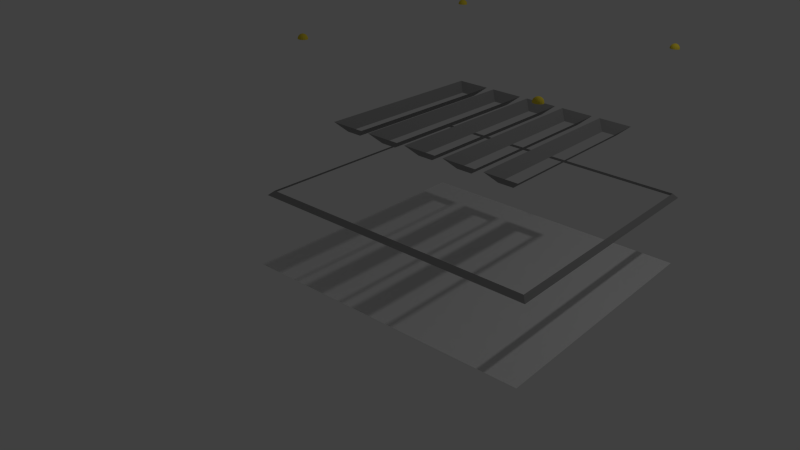 # Source: tile02.blend  (saved by Blender 2.67.0; exported with 4.5.12 LTS)
import bpy
from mathutils import Matrix  # noqa: F401  (used for matrix-valued properties, if any)

bpy.ops.wm.read_factory_settings(use_empty=True)
scene = bpy.context.scene
scene.name = 'Scene'

# ---- collections
col_collection_1 = bpy.data.collections.new('Collection 1'); scene.collection.children.link(col_collection_1)

# ---- materials (node trees are filled in below, after node groups)
mat_side = bpy.data.materials.new('side')
mat_side.alpha_threshold = 0.0
mat_side.use_transparent_shadow = False
mat_side.diffuse_color = (0.3032, 0.3032, 0.3032, 1.0)
mat_side.roughness = 0.5
mat_side.line_color = (0.0, 0.0, 0.0, 1.0)
mat_metal1 = bpy.data.materials.new('metal1')
mat_metal1.alpha_threshold = 0.0
mat_metal1.use_transparent_shadow = False
mat_metal1.diffuse_color = (0.4, 0.4, 0.4, 1.0)
mat_metal1.specular_color = (0.8, 0.8, 0.8)
mat_metal1.roughness = 0.5
mat_metal1.specular_intensity = 0.75
mat_metal1.line_color = (0.0, 0.0, 0.0, 1.0)
mat_floor = bpy.data.materials.new('floor')
mat_floor.alpha_threshold = 0.0
mat_floor.use_transparent_shadow = False
mat_floor.diffuse_color = (0.1193, 0.1193, 0.1193, 1.0)
mat_floor.specular_color = (0.0, 0.0, 0.0)
mat_floor.roughness = 0.5
mat_floor.specular_intensity = 0.0
mat_floor.line_color = (0.0, 0.0, 0.0, 1.0)
mat_bolt = bpy.data.materials.new('bolt')
mat_bolt.alpha_threshold = 0.0
mat_bolt.use_transparent_shadow = False
mat_bolt.diffuse_color = (0.8, 0.6348, 0.05295, 1.0)
mat_bolt.roughness = 0.5
mat_bolt.line_color = (0.0, 0.0, 0.0, 1.0)

# ---- material node trees

# ---- world
world_world = bpy.data.worlds.new('World'); scene.world = world_world
world_world.color = (0.05088, 0.05088, 0.05088)
world_world.use_sun_shadow = False
world_world.sun_shadow_jitter_overblur = 0.0
world_world.cycles.sampling_method = 'MANUAL'
world_world.cycles.sample_map_resolution = 256

# ---- cameras
cam_camera = bpy.data.cameras.new('Camera')
cam_camera.clip_end = 100.0
cam_camera.lens = 35.0
cam_camera.sensor_width = 32.0
cam_camera.sensor_height = 18.0
cam_camera.ortho_scale = 7.314
cam_camera.dof.focus_distance = 0.0
cam_camera.dof.aperture_fstop = 128.0

# ---- lights
light_lamp = bpy.data.lights.new('Lamp', 'POINT')
light_lamp.transmission_factor = 0.0
light_lamp.cutoff_distance = 30.0
light_lamp.energy = 100.0
light_lamp.shadow_buffer_clip_start = 1.001
light_lamp.shadow_soft_size = 0.1
light_lamp.shadow_maximum_resolution = 0.006
light_lamp.use_absolute_resolution = True
light_lamp.cycles.use_multiple_importance_sampling = False

# ---- meshes
me_plane_001 = bpy.data.meshes.new('Plane.001')
me_plane_001.from_pydata([(-1.025, -1.225, -0.125), (-1.225, -1.225, -0.125), (-1.025, 1.225, -0.125), (-1.225, 1.225, -0.125), (-0.9, -1.35, 0.0), (-1.35, -1.35, 0.0), (-0.9, 1.35, 0.0), (-1.35, 1.35, 0.0), (1.225, -1.225, -0.125), (1.025, -1.225, -0.125), (1.225, 1.225, -0.125), (1.025, 1.225, -0.125), (1.35, -1.35, 0.0), (0.9, -1.35, 0.0), (1.35, 1.35, 0.0), (0.9, 1.35, 0.0), (0.1, -1.225, -0.125), (-0.1, -1.225, -0.125), (0.1, 1.225, -0.125), (-0.1, 1.225, -0.125), (0.225, -1.35, 0.0), (-0.225, -1.35, 0.0), (0.225, 1.35, 0.0), (-0.225, 1.35, 0.0), (0.6625, -1.225, -0.125), (0.4625, -1.225, -0.125), (0.6625, 1.225, -0.125), (0.4625, 1.225, -0.125), (0.7875, -1.35, 0.0), (0.3375, -1.35, 0.0), (0.7875, 1.35, 0.0), (0.3375, 1.35, 0.0), (-0.4625, -1.225, -0.125), (-0.6625, -1.225, -0.125), (-0.4625, 1.225, -0.125), (-0.6625, 1.225, -0.125), (-0.3375, -1.35, 0.0), (-0.7875, -1.35, 0.0), (-0.3375, 1.35, 0.0), (-0.7875, 1.35, 0.0)], [], [(0, 1, 5, 4), (3, 2, 6, 7), (2, 0, 4, 6), (1, 3, 7, 5), (8, 9, 13, 12), (11, 10, 14, 15), (10, 8, 12, 14), (9, 11, 15, 13), (16, 17, 21, 20), (19, 18, 22, 23), (18, 16, 20, 22), (17, 19, 23, 21), (24, 25, 29, 28), (27, 26, 30, 31), (26, 24, 28, 30), (25, 27, 31, 29), (32, 33, 37, 36), (35, 34, 38, 39), (34, 32, 36, 38), (33, 35, 39, 37)])
me_plane_001.materials.append(mat_side)
me_plane_001.use_remesh_preserve_volume = False
me_plane_001.use_remesh_preserve_attributes = False
me_plane_001.use_mirror_vertex_groups = False
me_plane_001.update()
me_plane_003 = bpy.data.meshes.new('Plane.003')
me_plane_003.from_pydata([(1.0, -1.0, 0.0), (-1.0, -1.0, 0.0), (1.0, 1.0, 0.0), (-1.0, 1.0, 0.0)], [], [(1, 0, 2, 3)])
_uv = me_plane_003.uv_layers.new(name='UVMap')
_uv.uv.foreach_set('vector', [0.0, 0.0, 1.0, 0.0, 1.0, 1.0, 0.0, 1.0])
me_plane_003.use_remesh_preserve_volume = False
me_plane_003.use_remesh_preserve_attributes = False
me_plane_003.use_mirror_vertex_groups = False
me_plane_003.update()
me_plane = bpy.data.meshes.new('Plane')
me_plane.from_pydata([(0.9375, -0.9375, 0.03125), (-0.9375, -0.9375, 0.03125), (0.9375, 0.9375, 0.03125), (-0.9375, 0.9375, 0.03125), (0.9688, -0.9688, 0.0), (-0.9688, -0.9688, 0.0), (0.9688, 0.9688, 0.0), (-0.9688, 0.9688, 0.0)], [], [(0, 1, 5, 4), (3, 2, 6, 7), (2, 0, 4, 6), (1, 3, 7, 5)])
me_plane.polygons.foreach_set('material_index', [2, 2, 2, 2])
me_plane.materials.append(mat_metal1)
me_plane.materials.append(mat_floor)
me_plane.materials.append(mat_side)
me_plane.use_remesh_preserve_volume = False
me_plane.use_remesh_preserve_attributes = False
me_plane.use_mirror_vertex_groups = False
me_plane.update()
me_sphere_001 = bpy.data.meshes.new('Sphere.001')
me_sphere_001.from_pydata([(-1.637, 1.625, 0.09255), (-1.649, 1.625, 0.08899), (-1.66, 1.625, 0.08322), (-1.669, 1.625, 0.07544), (-1.677, 1.625, 0.06597), (-1.683, 1.625, 0.05517), (-1.686, 1.625, 0.04344), (-1.688, 1.625, 0.03125), (-1.636, 1.63, 0.09255), (-1.647, 1.634, 0.08899), (-1.657, 1.638, 0.08322), (-1.666, 1.642, 0.07544), (-1.673, 1.645, 0.06597), (-1.678, 1.647, 0.05517), (-1.682, 1.648, 0.04344), (-1.683, 1.649, 0.03125), (-1.634, 1.634, 0.09255), (-1.642, 1.642, 0.08899), (-1.65, 1.65, 0.08322), (-1.656, 1.656, 0.07544), (-1.662, 1.662, 0.06597), (-1.666, 1.666, 0.05517), (-1.668, 1.668, 0.04344), (-1.669, 1.669, 0.03125), (-1.63, 1.636, 0.09255), (-1.634, 1.647, 0.08899), (-1.638, 1.657, 0.08322), (-1.642, 1.666, 0.07544), (-1.645, 1.673, 0.06597), (-1.647, 1.678, 0.05517), (-1.648, 1.682, 0.04344), (-1.649, 1.683, 0.03125), (-1.625, 1.637, 0.09255), (-1.625, 1.649, 0.08899), (-1.625, 1.66, 0.08322), (-1.625, 1.669, 0.07544), (-1.625, 1.677, 0.06597), (-1.625, 1.683, 0.05517), (-1.625, 1.686, 0.04344), (-1.625, 1.688, 0.03125), (-1.62, 1.636, 0.09255), (-1.616, 1.647, 0.08899), (-1.612, 1.657, 0.08322), (-1.608, 1.666, 0.07544), (-1.605, 1.673, 0.06597), (-1.603, 1.678, 0.05517), (-1.602, 1.682, 0.04344), (-1.601, 1.683, 0.03125), (-1.616, 1.634, 0.09255), (-1.608, 1.642, 0.08899), (-1.6, 1.65, 0.08322), (-1.594, 1.656, 0.07544), (-1.588, 1.662, 0.06597), (-1.584, 1.666, 0.05517), (-1.582, 1.668, 0.04344), (-1.581, 1.669, 0.03125), (-1.614, 1.63, 0.09255), (-1.603, 1.634, 0.08899), (-1.593, 1.638, 0.08322), (-1.584, 1.642, 0.07544), (-1.577, 1.645, 0.06597), (-1.572, 1.647, 0.05517), (-1.568, 1.648, 0.04344), (-1.567, 1.649, 0.03125), (-1.613, 1.625, 0.09255), (-1.601, 1.625, 0.08899), (-1.59, 1.625, 0.08322), (-1.581, 1.625, 0.07544), (-1.573, 1.625, 0.06597), (-1.567, 1.625, 0.05517), (-1.564, 1.625, 0.04344), (-1.562, 1.625, 0.03125), (-1.614, 1.62, 0.09255), (-1.603, 1.616, 0.08899), (-1.593, 1.612, 0.08322), (-1.584, 1.608, 0.07544), (-1.577, 1.605, 0.06597), (-1.572, 1.603, 0.05517), (-1.568, 1.602, 0.04344), (-1.567, 1.601, 0.03125), (-1.616, 1.616, 0.09255), (-1.608, 1.608, 0.08899), (-1.6, 1.6, 0.08322), (-1.594, 1.594, 0.07544), (-1.588, 1.588, 0.06597), (-1.584, 1.584, 0.05517), (-1.582, 1.582, 0.04344), (-1.581, 1.581, 0.03125), (-1.62, 1.614, 0.09255), (-1.616, 1.603, 0.08899), (-1.612, 1.593, 0.08322), (-1.608, 1.584, 0.07544), (-1.605, 1.577, 0.06597), (-1.603, 1.572, 0.05517), (-1.602, 1.568, 0.04344), (-1.601, 1.567, 0.03125), (-1.625, 1.613, 0.09255), (-1.625, 1.601, 0.08899), (-1.625, 1.59, 0.08322), (-1.625, 1.581, 0.07544), (-1.625, 1.573, 0.06597), (-1.625, 1.567, 0.05517), (-1.625, 1.564, 0.04344), (-1.625, 1.562, 0.03125), (-1.625, 1.625, 0.09375), (-1.63, 1.614, 0.09255), (-1.634, 1.603, 0.08899), (-1.638, 1.593, 0.08322), (-1.642, 1.584, 0.07544), (-1.645, 1.577, 0.06597), (-1.647, 1.572, 0.05517), (-1.648, 1.568, 0.04344), (-1.649, 1.567, 0.03125), (-1.634, 1.616, 0.09255), (-1.642, 1.608, 0.08899), (-1.65, 1.6, 0.08322), (-1.656, 1.594, 0.07544), (-1.662, 1.588, 0.06597), (-1.666, 1.584, 0.05517), (-1.668, 1.582, 0.04344), (-1.669, 1.581, 0.03125), (-1.636, 1.62, 0.09255), (-1.647, 1.616, 0.08899), (-1.657, 1.612, 0.08322), (-1.666, 1.608, 0.07544), (-1.673, 1.605, 0.06597), (-1.678, 1.603, 0.05517), (-1.682, 1.602, 0.04344), (-1.683, 1.601, 0.03125), (-1.683, -1.649, 0.03125), (-1.682, -1.648, 0.04344), (-1.678, -1.647, 0.05517), (-1.673, -1.645, 0.06597), (-1.666, -1.642, 0.07544), (-1.657, -1.638, 0.08322), (-1.647, -1.634, 0.08899), (-1.636, -1.63, 0.09255), (-1.669, -1.669, 0.03125), (-1.668, -1.668, 0.04344), (-1.666, -1.666, 0.05517), (-1.662, -1.662, 0.06597), (-1.656, -1.656, 0.07544), (-1.65, -1.65, 0.08322), (-1.642, -1.642, 0.08899), (-1.634, -1.634, 0.09255), (-1.649, -1.683, 0.03125), (-1.648, -1.682, 0.04344), (-1.647, -1.678, 0.05517), (-1.645, -1.673, 0.06597), (-1.642, -1.666, 0.07544), (-1.638, -1.657, 0.08322), (-1.634, -1.647, 0.08899), (-1.63, -1.636, 0.09255), (-1.625, -1.625, 0.09375), (-1.625, -1.688, 0.03125), (-1.625, -1.686, 0.04344), (-1.625, -1.683, 0.05517), (-1.625, -1.677, 0.06597), (-1.625, -1.669, 0.07544), (-1.625, -1.66, 0.08322), (-1.625, -1.649, 0.08899), (-1.625, -1.637, 0.09255), (-1.601, -1.683, 0.03125), (-1.602, -1.682, 0.04344), (-1.603, -1.678, 0.05517), (-1.605, -1.673, 0.06597), (-1.608, -1.666, 0.07544), (-1.612, -1.657, 0.08322), (-1.616, -1.647, 0.08899), (-1.62, -1.636, 0.09255), (-1.581, -1.669, 0.03125), (-1.582, -1.668, 0.04344), (-1.584, -1.666, 0.05517), (-1.588, -1.662, 0.06597), (-1.594, -1.656, 0.07544), (-1.6, -1.65, 0.08322), (-1.608, -1.642, 0.08899), (-1.616, -1.634, 0.09255), (-1.567, -1.649, 0.03125), (-1.568, -1.648, 0.04344), (-1.572, -1.647, 0.05517), (-1.577, -1.645, 0.06597), (-1.584, -1.642, 0.07544), (-1.593, -1.638, 0.08322), (-1.603, -1.634, 0.08899), (-1.614, -1.63, 0.09255), (-1.562, -1.625, 0.03125), (-1.564, -1.625, 0.04344), (-1.567, -1.625, 0.05517), (-1.573, -1.625, 0.06597), (-1.581, -1.625, 0.07544), (-1.59, -1.625, 0.08322), (-1.601, -1.625, 0.08899), (-1.613, -1.625, 0.09255), (-1.567, -1.601, 0.03125), (-1.568, -1.602, 0.04344), (-1.572, -1.603, 0.05517), (-1.577, -1.605, 0.06597), (-1.584, -1.608, 0.07544), (-1.593, -1.612, 0.08322), (-1.603, -1.616, 0.08899), (-1.614, -1.62, 0.09255), (-1.581, -1.581, 0.03125), (-1.582, -1.582, 0.04344), (-1.584, -1.584, 0.05517), (-1.588, -1.588, 0.06597), (-1.594, -1.594, 0.07544), (-1.6, -1.6, 0.08322), (-1.608, -1.608, 0.08899), (-1.616, -1.616, 0.09255), (-1.601, -1.567, 0.03125), (-1.602, -1.568, 0.04344), (-1.603, -1.572, 0.05517), (-1.605, -1.577, 0.06597), (-1.608, -1.584, 0.07544), (-1.612, -1.593, 0.08322), (-1.616, -1.603, 0.08899), (-1.62, -1.614, 0.09255), (-1.625, -1.562, 0.03125), (-1.625, -1.564, 0.04344), (-1.625, -1.567, 0.05517), (-1.625, -1.573, 0.06597), (-1.625, -1.581, 0.07544), (-1.625, -1.59, 0.08322), (-1.625, -1.601, 0.08899), (-1.625, -1.613, 0.09255), (-1.649, -1.567, 0.03125), (-1.648, -1.568, 0.04344), (-1.647, -1.572, 0.05517), (-1.645, -1.577, 0.06597), (-1.642, -1.584, 0.07544), (-1.638, -1.593, 0.08322), (-1.634, -1.603, 0.08899), (-1.63, -1.614, 0.09255), (-1.669, -1.581, 0.03125), (-1.668, -1.582, 0.04344), (-1.666, -1.584, 0.05517), (-1.662, -1.588, 0.06597), (-1.656, -1.594, 0.07544), (-1.65, -1.6, 0.08322), (-1.642, -1.608, 0.08899), (-1.634, -1.616, 0.09255), (-1.683, -1.601, 0.03125), (-1.682, -1.602, 0.04344), (-1.678, -1.603, 0.05517), (-1.673, -1.605, 0.06597), (-1.666, -1.608, 0.07544), (-1.657, -1.612, 0.08322), (-1.647, -1.616, 0.08899), (-1.636, -1.62, 0.09255), (-1.688, -1.625, 0.03125), (-1.686, -1.625, 0.04344), (-1.683, -1.625, 0.05517), (-1.677, -1.625, 0.06597), (-1.669, -1.625, 0.07544), (-1.66, -1.625, 0.08322), (-1.649, -1.625, 0.08899), (-1.637, -1.625, 0.09255), (1.613, -1.625, 0.09255), (1.601, -1.625, 0.08899), (1.59, -1.625, 0.08322), (1.581, -1.625, 0.07544), (1.573, -1.625, 0.06597), (1.567, -1.625, 0.05517), (1.564, -1.625, 0.04344), (1.562, -1.625, 0.03125), (1.614, -1.62, 0.09255), (1.603, -1.616, 0.08899), (1.593, -1.612, 0.08322), (1.584, -1.608, 0.07544), (1.577, -1.605, 0.06597), (1.572, -1.603, 0.05517), (1.568, -1.602, 0.04344), (1.567, -1.601, 0.03125), (1.616, -1.616, 0.09255), (1.608, -1.608, 0.08899), (1.6, -1.6, 0.08322), (1.594, -1.594, 0.07544), (1.588, -1.588, 0.06597), (1.584, -1.584, 0.05517), (1.582, -1.582, 0.04344), (1.581, -1.581, 0.03125), (1.62, -1.614, 0.09255), (1.616, -1.603, 0.08899), (1.612, -1.593, 0.08322), (1.608, -1.584, 0.07544), (1.605, -1.577, 0.06597), (1.603, -1.572, 0.05517), (1.602, -1.568, 0.04344), (1.601, -1.567, 0.03125), (1.625, -1.613, 0.09255), (1.625, -1.601, 0.08899), (1.625, -1.59, 0.08322), (1.625, -1.581, 0.07544), (1.625, -1.573, 0.06597), (1.625, -1.567, 0.05517), (1.625, -1.564, 0.04344), (1.625, -1.562, 0.03125), (1.63, -1.614, 0.09255), (1.634, -1.603, 0.08899), (1.638, -1.593, 0.08322), (1.642, -1.584, 0.07544), (1.645, -1.577, 0.06597), (1.647, -1.572, 0.05517), (1.648, -1.568, 0.04344), (1.649, -1.567, 0.03125), (1.634, -1.616, 0.09255), (1.642, -1.608, 0.08899), (1.65, -1.6, 0.08322), (1.656, -1.594, 0.07544), (1.662, -1.588, 0.06597), (1.666, -1.584, 0.05517), (1.668, -1.582, 0.04344), (1.669, -1.581, 0.03125), (1.636, -1.62, 0.09255), (1.647, -1.616, 0.08899), (1.657, -1.612, 0.08322), (1.666, -1.608, 0.07544), (1.673, -1.605, 0.06597), (1.678, -1.603, 0.05517), (1.682, -1.602, 0.04344), (1.683, -1.601, 0.03125), (1.637, -1.625, 0.09255), (1.649, -1.625, 0.08899), (1.66, -1.625, 0.08322), (1.669, -1.625, 0.07544), (1.677, -1.625, 0.06597), (1.683, -1.625, 0.05517), (1.686, -1.625, 0.04344), (1.688, -1.625, 0.03125), (1.636, -1.63, 0.09255), (1.647, -1.634, 0.08899), (1.657, -1.638, 0.08322), (1.666, -1.642, 0.07544), (1.673, -1.645, 0.06597), (1.678, -1.647, 0.05517), (1.682, -1.648, 0.04344), (1.683, -1.649, 0.03125), (1.634, -1.634, 0.09255), (1.642, -1.642, 0.08899), (1.65, -1.65, 0.08322), (1.656, -1.656, 0.07544), (1.662, -1.662, 0.06597), (1.666, -1.666, 0.05517), (1.668, -1.668, 0.04344), (1.669, -1.669, 0.03125), (1.63, -1.636, 0.09255), (1.634, -1.647, 0.08899), (1.638, -1.657, 0.08322), (1.642, -1.666, 0.07544), (1.645, -1.673, 0.06597), (1.647, -1.678, 0.05517), (1.648, -1.682, 0.04344), (1.649, -1.683, 0.03125), (1.625, -1.637, 0.09255), (1.625, -1.649, 0.08899), (1.625, -1.66, 0.08322), (1.625, -1.669, 0.07544), (1.625, -1.677, 0.06597), (1.625, -1.683, 0.05517), (1.625, -1.686, 0.04344), (1.625, -1.688, 0.03125), (1.625, -1.625, 0.09375), (1.62, -1.636, 0.09255), (1.616, -1.647, 0.08899), (1.612, -1.657, 0.08322), (1.608, -1.666, 0.07544), (1.605, -1.673, 0.06597), (1.603, -1.678, 0.05517), (1.602, -1.682, 0.04344), (1.601, -1.683, 0.03125), (1.616, -1.634, 0.09255), (1.608, -1.642, 0.08899), (1.6, -1.65, 0.08322), (1.594, -1.656, 0.07544), (1.588, -1.662, 0.06597), (1.584, -1.666, 0.05517), (1.582, -1.668, 0.04344), (1.581, -1.669, 0.03125), (1.614, -1.63, 0.09255), (1.603, -1.634, 0.08899), (1.593, -1.638, 0.08322), (1.584, -1.642, 0.07544), (1.577, -1.645, 0.06597), (1.572, -1.647, 0.05517), (1.568, -1.648, 0.04344), (1.567, -1.649, 0.03125), (1.567, 1.601, 0.03125), (1.568, 1.602, 0.04344), (1.572, 1.603, 0.05517), (1.577, 1.605, 0.06597), (1.584, 1.608, 0.07544), (1.593, 1.612, 0.08322), (1.603, 1.616, 0.08899), (1.614, 1.62, 0.09255), (1.581, 1.581, 0.03125), (1.582, 1.582, 0.04344), (1.584, 1.584, 0.05517), (1.588, 1.588, 0.06597), (1.594, 1.594, 0.07544), (1.6, 1.6, 0.08322), (1.608, 1.608, 0.08899), (1.616, 1.616, 0.09255), (1.601, 1.567, 0.03125), (1.602, 1.568, 0.04344), (1.603, 1.572, 0.05517), (1.605, 1.577, 0.06597), (1.608, 1.584, 0.07544), (1.612, 1.593, 0.08322), (1.616, 1.603, 0.08899), (1.62, 1.614, 0.09255), (1.625, 1.625, 0.09375), (1.625, 1.562, 0.03125), (1.625, 1.564, 0.04344), (1.625, 1.567, 0.05517), (1.625, 1.573, 0.06597), (1.625, 1.581, 0.07544), (1.625, 1.59, 0.08322), (1.625, 1.601, 0.08899), (1.625, 1.613, 0.09255), (1.649, 1.567, 0.03125), (1.648, 1.568, 0.04344), (1.647, 1.572, 0.05517), (1.645, 1.577, 0.06597), (1.642, 1.584, 0.07544), (1.638, 1.593, 0.08322), (1.634, 1.603, 0.08899), (1.63, 1.614, 0.09255), (1.669, 1.581, 0.03125), (1.668, 1.582, 0.04344), (1.666, 1.584, 0.05517), (1.662, 1.588, 0.06597), (1.656, 1.594, 0.07544), (1.65, 1.6, 0.08322), (1.642, 1.608, 0.08899), (1.634, 1.616, 0.09255), (1.683, 1.601, 0.03125), (1.682, 1.602, 0.04344), (1.678, 1.603, 0.05517), (1.673, 1.605, 0.06597), (1.666, 1.608, 0.07544), (1.657, 1.612, 0.08322), (1.647, 1.616, 0.08899), (1.636, 1.62, 0.09255), (1.688, 1.625, 0.03125), (1.686, 1.625, 0.04344), (1.683, 1.625, 0.05517), (1.677, 1.625, 0.06597), (1.669, 1.625, 0.07544), (1.66, 1.625, 0.08322), (1.649, 1.625, 0.08899), (1.637, 1.625, 0.09255), (1.683, 1.649, 0.03125), (1.682, 1.648, 0.04344), (1.678, 1.647, 0.05517), (1.673, 1.645, 0.06597), (1.666, 1.642, 0.07544), (1.657, 1.638, 0.08322), (1.647, 1.634, 0.08899), (1.636, 1.63, 0.09255), (1.669, 1.669, 0.03125), (1.668, 1.668, 0.04344), (1.666, 1.666, 0.05517), (1.662, 1.662, 0.06597), (1.656, 1.656, 0.07544), (1.65, 1.65, 0.08322), (1.642, 1.642, 0.08899), (1.634, 1.634, 0.09255), (1.649, 1.683, 0.03125), (1.648, 1.682, 0.04344), (1.647, 1.678, 0.05517), (1.645, 1.673, 0.06597), (1.642, 1.666, 0.07544), (1.638, 1.657, 0.08322), (1.634, 1.647, 0.08899), (1.63, 1.636, 0.09255), (1.625, 1.688, 0.03125), (1.625, 1.686, 0.04344), (1.625, 1.683, 0.05517), (1.625, 1.677, 0.06597), (1.625, 1.669, 0.07544), (1.625, 1.66, 0.08322), (1.625, 1.649, 0.08899), (1.625, 1.637, 0.09255), (1.601, 1.683, 0.03125), (1.602, 1.682, 0.04344), (1.603, 1.678, 0.05517), (1.605, 1.673, 0.06597), (1.608, 1.666, 0.07544), (1.612, 1.657, 0.08322), (1.616, 1.647, 0.08899), (1.62, 1.636, 0.09255), (1.581, 1.669, 0.03125), (1.582, 1.668, 0.04344), (1.584, 1.666, 0.05517), (1.588, 1.662, 0.06597), (1.594, 1.656, 0.07544), (1.6, 1.65, 0.08322), (1.608, 1.642, 0.08899), (1.616, 1.634, 0.09255), (1.567, 1.649, 0.03125), (1.568, 1.648, 0.04344), (1.572, 1.647, 0.05517), (1.577, 1.645, 0.06597), (1.584, 1.642, 0.07544), (1.593, 1.638, 0.08322), (1.603, 1.634, 0.08899), (1.614, 1.63, 0.09255), (1.562, 1.625, 0.03125), (1.564, 1.625, 0.04344), (1.567, 1.625, 0.05517), (1.573, 1.625, 0.06597), (1.581, 1.625, 0.07544), (1.59, 1.625, 0.08322), (1.601, 1.625, 0.08899), (1.613, 1.625, 0.09255)], [], [(4, 3, 11, 12), (5, 4, 12, 13), (6, 5, 13, 14), (7, 6, 14, 15), (1, 0, 8, 9), (2, 1, 9, 10), (3, 2, 10, 11), (15, 14, 22, 23), (9, 8, 16, 17), (10, 9, 17, 18), (11, 10, 18, 19), (12, 11, 19, 20), (13, 12, 20, 21), (14, 13, 21, 22), (20, 19, 27, 28), (21, 20, 28, 29), (22, 21, 29, 30), (23, 22, 30, 31), (17, 16, 24, 25), (18, 17, 25, 26), (19, 18, 26, 27), (26, 25, 33, 34), (27, 26, 34, 35), (28, 27, 35, 36), (29, 28, 36, 37), (30, 29, 37, 38), (31, 30, 38, 39), (25, 24, 32, 33), (38, 37, 45, 46), (39, 38, 46, 47), (33, 32, 40, 41), (34, 33, 41, 42), (35, 34, 42, 43), (36, 35, 43, 44), (37, 36, 44, 45), (44, 43, 51, 52), (45, 44, 52, 53), (46, 45, 53, 54), (47, 46, 54, 55), (41, 40, 48, 49), (42, 41, 49, 50), (43, 42, 50, 51), (50, 49, 57, 58), (51, 50, 58, 59), (52, 51, 59, 60), (53, 52, 60, 61), (54, 53, 61, 62), (55, 54, 62, 63), (49, 48, 56, 57), (62, 61, 69, 70), (63, 62, 70, 71), (57, 56, 64, 65), (58, 57, 65, 66), (59, 58, 66, 67), (60, 59, 67, 68), (61, 60, 68, 69), (68, 67, 75, 76), (69, 68, 76, 77), (70, 69, 77, 78), (71, 70, 78, 79), (65, 64, 72, 73), (66, 65, 73, 74), (67, 66, 74, 75), (74, 73, 81, 82), (75, 74, 82, 83), (76, 75, 83, 84), (77, 76, 84, 85), (78, 77, 85, 86), (79, 78, 86, 87), (73, 72, 80, 81), (86, 85, 93, 94), (87, 86, 94, 95), (81, 80, 88, 89), (82, 81, 89, 90), (83, 82, 90, 91), (84, 83, 91, 92), (85, 84, 92, 93), (91, 90, 98, 99), (92, 91, 99, 100), (93, 92, 100, 101), (94, 93, 101, 102), (95, 94, 102, 103), (89, 88, 96, 97), (90, 89, 97, 98), (103, 102, 111, 112), (97, 96, 105, 106), (98, 97, 106, 107), (99, 98, 107, 108), (100, 99, 108, 109), (101, 100, 109, 110), (102, 101, 110, 111), (110, 109, 117, 118), (111, 110, 118, 119), (112, 111, 119, 120), (106, 105, 113, 114), (107, 106, 114, 115), (108, 107, 115, 116), (109, 108, 116, 117), (116, 115, 123, 124), (117, 116, 124, 125), (118, 117, 125, 126), (119, 118, 126, 127), (120, 119, 127, 128), (114, 113, 121, 122), (115, 114, 122, 123), (0, 104, 8), (8, 104, 16), (16, 104, 24), (24, 104, 32), (32, 104, 40), (40, 104, 48), (48, 104, 56), (56, 104, 64), (64, 104, 72), (72, 104, 80), (80, 104, 88), (88, 104, 96), (96, 104, 105), (105, 104, 113), (113, 104, 121), (128, 127, 6, 7), (122, 121, 0, 1), (123, 122, 1, 2), (124, 123, 2, 3), (125, 124, 3, 4), (126, 125, 4, 5), (127, 126, 5, 6), (121, 104, 0), (136, 153, 257), (130, 131, 252, 251), (131, 132, 253, 252), (132, 133, 254, 253), (133, 134, 255, 254), (134, 135, 256, 255), (135, 136, 257, 256), (129, 130, 251, 250), (144, 153, 136), (152, 153, 144), (161, 153, 152), (169, 153, 161), (177, 153, 169), (185, 153, 177), (193, 153, 185), (201, 153, 193), (209, 153, 201), (217, 153, 209), (225, 153, 217), (233, 153, 225), (241, 153, 233), (249, 153, 241), (257, 153, 249), (142, 143, 135, 134), (143, 144, 136, 135), (137, 138, 130, 129), (138, 139, 131, 130), (139, 140, 132, 131), (140, 141, 133, 132), (141, 142, 134, 133), (148, 149, 141, 140), (149, 150, 142, 141), (150, 151, 143, 142), (151, 152, 144, 143), (145, 146, 138, 137), (146, 147, 139, 138), (147, 148, 140, 139), (155, 156, 147, 146), (156, 157, 148, 147), (157, 158, 149, 148), (158, 159, 150, 149), (159, 160, 151, 150), (160, 161, 152, 151), (154, 155, 146, 145), (167, 168, 160, 159), (168, 169, 161, 160), (162, 163, 155, 154), (163, 164, 156, 155), (164, 165, 157, 156), (165, 166, 158, 157), (166, 167, 159, 158), (172, 173, 165, 164), (173, 174, 166, 165), (174, 175, 167, 166), (175, 176, 168, 167), (176, 177, 169, 168), (170, 171, 163, 162), (171, 172, 164, 163), (184, 185, 177, 176), (178, 179, 171, 170), (179, 180, 172, 171), (180, 181, 173, 172), (181, 182, 174, 173), (182, 183, 175, 174), (183, 184, 176, 175), (190, 191, 183, 182), (191, 192, 184, 183), (192, 193, 185, 184), (186, 187, 179, 178), (187, 188, 180, 179), (188, 189, 181, 180), (189, 190, 182, 181), (196, 197, 189, 188), (197, 198, 190, 189), (198, 199, 191, 190), (199, 200, 192, 191), (200, 201, 193, 192), (194, 195, 187, 186), (195, 196, 188, 187), (208, 209, 201, 200), (202, 203, 195, 194), (203, 204, 196, 195), (204, 205, 197, 196), (205, 206, 198, 197), (206, 207, 199, 198), (207, 208, 200, 199), (214, 215, 207, 206), (215, 216, 208, 207), (216, 217, 209, 208), (210, 211, 203, 202), (211, 212, 204, 203), (212, 213, 205, 204), (213, 214, 206, 205), (220, 221, 213, 212), (221, 222, 214, 213), (222, 223, 215, 214), (223, 224, 216, 215), (224, 225, 217, 216), (218, 219, 211, 210), (219, 220, 212, 211), (232, 233, 225, 224), (226, 227, 219, 218), (227, 228, 220, 219), (228, 229, 221, 220), (229, 230, 222, 221), (230, 231, 223, 222), (231, 232, 224, 223), (238, 239, 231, 230), (239, 240, 232, 231), (240, 241, 233, 232), (234, 235, 227, 226), (235, 236, 228, 227), (236, 237, 229, 228), (237, 238, 230, 229), (243, 244, 236, 235), (244, 245, 237, 236), (245, 246, 238, 237), (246, 247, 239, 238), (247, 248, 240, 239), (248, 249, 241, 240), (242, 243, 235, 234), (254, 255, 247, 246), (255, 256, 248, 247), (256, 257, 249, 248), (250, 251, 243, 242), (251, 252, 244, 243), (252, 253, 245, 244), (253, 254, 246, 245), (262, 261, 269, 270), (263, 262, 270, 271), (264, 263, 271, 272), (265, 264, 272, 273), (259, 258, 266, 267), (260, 259, 267, 268), (261, 260, 268, 269), (273, 272, 280, 281), (267, 266, 274, 275), (268, 267, 275, 276), (269, 268, 276, 277), (270, 269, 277, 278), (271, 270, 278, 279), (272, 271, 279, 280), (278, 277, 285, 286), (279, 278, 286, 287), (280, 279, 287, 288), (281, 280, 288, 289), (275, 274, 282, 283), (276, 275, 283, 284), (277, 276, 284, 285), (284, 283, 291, 292), (285, 284, 292, 293), (286, 285, 293, 294), (287, 286, 294, 295), (288, 287, 295, 296), (289, 288, 296, 297), (283, 282, 290, 291), (296, 295, 303, 304), (297, 296, 304, 305), (291, 290, 298, 299), (292, 291, 299, 300), (293, 292, 300, 301), (294, 293, 301, 302), (295, 294, 302, 303), (302, 301, 309, 310), (303, 302, 310, 311), (304, 303, 311, 312), (305, 304, 312, 313), (299, 298, 306, 307), (300, 299, 307, 308), (301, 300, 308, 309), (308, 307, 315, 316), (309, 308, 316, 317), (310, 309, 317, 318), (311, 310, 318, 319), (312, 311, 319, 320), (313, 312, 320, 321), (307, 306, 314, 315), (320, 319, 327, 328), (321, 320, 328, 329), (315, 314, 322, 323), (316, 315, 323, 324), (317, 316, 324, 325), (318, 317, 325, 326), (319, 318, 326, 327), (326, 325, 333, 334), (327, 326, 334, 335), (328, 327, 335, 336), (329, 328, 336, 337), (323, 322, 330, 331), (324, 323, 331, 332), (325, 324, 332, 333), (332, 331, 339, 340), (333, 332, 340, 341), (334, 333, 341, 342), (335, 334, 342, 343), (336, 335, 343, 344), (337, 336, 344, 345), (331, 330, 338, 339), (344, 343, 351, 352), (345, 344, 352, 353), (339, 338, 346, 347), (340, 339, 347, 348), (341, 340, 348, 349), (342, 341, 349, 350), (343, 342, 350, 351), (349, 348, 356, 357), (350, 349, 357, 358), (351, 350, 358, 359), (352, 351, 359, 360), (353, 352, 360, 361), (347, 346, 354, 355), (348, 347, 355, 356), (361, 360, 369, 370), (355, 354, 363, 364), (356, 355, 364, 365), (357, 356, 365, 366), (358, 357, 366, 367), (359, 358, 367, 368), (360, 359, 368, 369), (368, 367, 375, 376), (369, 368, 376, 377), (370, 369, 377, 378), (364, 363, 371, 372), (365, 364, 372, 373), (366, 365, 373, 374), (367, 366, 374, 375), (374, 373, 381, 382), (375, 374, 382, 383), (376, 375, 383, 384), (377, 376, 384, 385), (378, 377, 385, 386), (372, 371, 379, 380), (373, 372, 380, 381), (258, 362, 266), (266, 362, 274), (274, 362, 282), (282, 362, 290), (290, 362, 298), (298, 362, 306), (306, 362, 314), (314, 362, 322), (322, 362, 330), (330, 362, 338), (338, 362, 346), (346, 362, 354), (354, 362, 363), (363, 362, 371), (371, 362, 379), (386, 385, 264, 265), (380, 379, 258, 259), (381, 380, 259, 260), (382, 381, 260, 261), (383, 382, 261, 262), (384, 383, 262, 263), (385, 384, 263, 264), (379, 362, 258), (394, 411, 515), (388, 389, 510, 509), (389, 390, 511, 510), (390, 391, 512, 511), (391, 392, 513, 512), (392, 393, 514, 513), (393, 394, 515, 514), (387, 388, 509, 508), (402, 411, 394), (410, 411, 402), (419, 411, 410), (427, 411, 419), (435, 411, 427), (443, 411, 435), (451, 411, 443), (459, 411, 451), (467, 411, 459), (475, 411, 467), (483, 411, 475), (491, 411, 483), (499, 411, 491), (507, 411, 499), (515, 411, 507), (400, 401, 393, 392), (401, 402, 394, 393), (395, 396, 388, 387), (396, 397, 389, 388), (397, 398, 390, 389), (398, 399, 391, 390), (399, 400, 392, 391), (406, 407, 399, 398), (407, 408, 400, 399), (408, 409, 401, 400), (409, 410, 402, 401), (403, 404, 396, 395), (404, 405, 397, 396), (405, 406, 398, 397), (413, 414, 405, 404), (414, 415, 406, 405), (415, 416, 407, 406), (416, 417, 408, 407), (417, 418, 409, 408), (418, 419, 410, 409), (412, 413, 404, 403), (425, 426, 418, 417), (426, 427, 419, 418), (420, 421, 413, 412), (421, 422, 414, 413), (422, 423, 415, 414), (423, 424, 416, 415), (424, 425, 417, 416), (430, 431, 423, 422), (431, 432, 424, 423), (432, 433, 425, 424), (433, 434, 426, 425), (434, 435, 427, 426), (428, 429, 421, 420), (429, 430, 422, 421), (442, 443, 435, 434), (436, 437, 429, 428), (437, 438, 430, 429), (438, 439, 431, 430), (439, 440, 432, 431), (440, 441, 433, 432), (441, 442, 434, 433), (448, 449, 441, 440), (449, 450, 442, 441), (450, 451, 443, 442), (444, 445, 437, 436), (445, 446, 438, 437), (446, 447, 439, 438), (447, 448, 440, 439), (454, 455, 447, 446), (455, 456, 448, 447), (456, 457, 449, 448), (457, 458, 450, 449), (458, 459, 451, 450), (452, 453, 445, 444), (453, 454, 446, 445), (466, 467, 459, 458), (460, 461, 453, 452), (461, 462, 454, 453), (462, 463, 455, 454), (463, 464, 456, 455), (464, 465, 457, 456), (465, 466, 458, 457), (472, 473, 465, 464), (473, 474, 466, 465), (474, 475, 467, 466), (468, 469, 461, 460), (469, 470, 462, 461), (470, 471, 463, 462), (471, 472, 464, 463), (478, 479, 471, 470), (479, 480, 472, 471), (480, 481, 473, 472), (481, 482, 474, 473), (482, 483, 475, 474), (476, 477, 469, 468), (477, 478, 470, 469), (490, 491, 483, 482), (484, 485, 477, 476), (485, 486, 478, 477), (486, 487, 479, 478), (487, 488, 480, 479), (488, 489, 481, 480), (489, 490, 482, 481), (496, 497, 489, 488), (497, 498, 490, 489), (498, 499, 491, 490), (492, 493, 485, 484), (493, 494, 486, 485), (494, 495, 487, 486), (495, 496, 488, 487), (501, 502, 494, 493), (502, 503, 495, 494), (503, 504, 496, 495), (504, 505, 497, 496), (505, 506, 498, 497), (506, 507, 499, 498), (500, 501, 493, 492), (512, 513, 505, 504), (513, 514, 506, 505), (514, 515, 507, 506), (508, 509, 501, 500), (509, 510, 502, 501), (510, 511, 503, 502), (511, 512, 504, 503)])
me_sphere_001.materials.append(mat_bolt)
me_sphere_001.use_remesh_preserve_volume = False
me_sphere_001.use_remesh_preserve_attributes = False
me_sphere_001.use_mirror_vertex_groups = False
me_sphere_001.update()

# ---- objects
ob_plane = bpy.data.objects.new('Plane', me_plane_001)
ob_plane_001 = bpy.data.objects.new('Plane.001', me_plane_003)
ob_panel1 = bpy.data.objects.new('panel1', me_plane)
ob_lamp = bpy.data.objects.new('Lamp', light_lamp)
ob_camera = bpy.data.objects.new('Camera', cam_camera)
ob_bolts = bpy.data.objects.new('bolts', me_sphere_001)

# ---- transforms, parenting, visibility, modifiers, constraints
ob_plane.location = (0.0, 0.0, 1.0)
ob_plane.lineart.crease_threshold = 0.0
ob_plane_001.location = (0.0, 0.0, -1.0)
ob_plane_001.scale = (2.0, 2.0, 2.0)
ob_plane_001.lineart.crease_threshold = 0.0
ob_panel1.location = (0.0, 0.0, 0.0)
ob_panel1.scale = (2.0, 2.0, 2.0)
ob_panel1.lineart.crease_threshold = 0.0
ob_lamp.location = (4.076, 1.005, 5.904)
ob_lamp.rotation_euler = (0.6503, 0.05522, 1.866)
ob_lamp.lock_rotations_4d = False
ob_lamp.empty_display_type = 'ARROWS'
ob_lamp.color = (0.0, 0.0, 0.0, 0.0)
ob_lamp.lineart.crease_threshold = 0.0
ob_camera.location = (5.723, -8.935, 4.6)
ob_camera.rotation_euler = (1.122, -0.05019, 0.6889)
ob_camera.lock_rotations_4d = False
ob_camera.empty_display_type = 'ARROWS'
ob_camera.color = (0.0, 0.0, 0.0, 0.0)
ob_camera.display_type = 'WIRE'
ob_camera.lineart.crease_threshold = 0.0
ob_bolts.location = (0.0, 0.0, 2.0)
ob_bolts.lineart.crease_threshold = 0.0

# ---- collection membership
col_collection_1.objects.link(ob_plane)
col_collection_1.objects.link(ob_plane_001)
col_collection_1.objects.link(ob_panel1)
col_collection_1.objects.link(ob_lamp)
col_collection_1.objects.link(ob_camera)
col_collection_1.objects.link(ob_bolts)

# ---- scene / render settings (as saved in the file)
scene.camera = ob_camera
scene.frame_start = 1; scene.frame_end = 250; scene.frame_set(140)
scene.render.engine = 'BLENDER_EEVEE_NEXT'
scene.render.image_settings.color_mode = 'RGB'
scene.render.image_settings.compression = 90
scene.render.resolution_percentage = 50
scene.render.dither_intensity = 0.0
scene.render.use_bake_selected_to_active = True
scene.render.bake_bias = 1.0
scene.cycles.use_denoising = False
scene.cycles.samples = 10
scene.cycles.sampling_pattern = 'TABULATED_SOBOL'
scene.cycles.light_sampling_threshold = 0.0
scene.cycles.use_adaptive_sampling = False
scene.cycles.use_light_tree = False
scene.cycles.blur_glossy = 0.0
scene.cycles.volume_bounces = 1
scene.cycles.pixel_filter_type = 'GAUSSIAN'
scene.cycles.sample_clamp_indirect = 0.0
scene.view_settings.view_transform = 'Standard'
bpy.context.view_layer.update()
